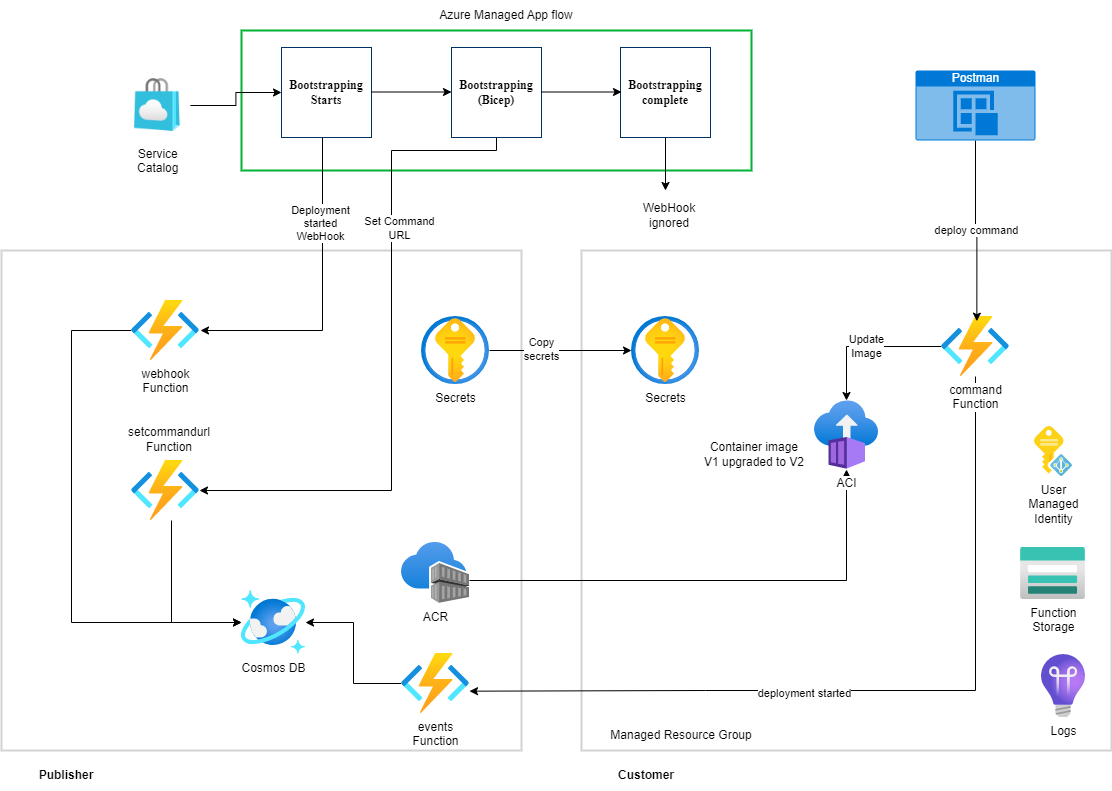

The diagram above was exported from draw.io. Its source (the exported page's mxGraphModel, read from the mxfile embedded in the PNG):
<mxGraphModel dx="1328" dy="807" grid="1" gridSize="10" guides="1" tooltips="1" connect="1" arrows="1" fold="1" page="1" pageScale="1" pageWidth="1169" pageHeight="827" math="0" shadow="0">
  <root>
    <mxCell id="0" />
    <mxCell id="1" parent="0" />
    <mxCell id="gGnHP_EOraHe4GDh0hiv-75" value="" style="rounded=0;whiteSpace=wrap;html=1;fillColor=none;strokeColor=#d3d3d3;strokeWidth=2;" vertex="1" parent="1">
      <mxGeometry x="50" y="280" width="520" height="500" as="geometry" />
    </mxCell>
    <mxCell id="gGnHP_EOraHe4GDh0hiv-77" value="" style="rounded=0;whiteSpace=wrap;html=1;fillColor=none;strokeColor=#00B336;strokeWidth=2;" vertex="1" parent="1">
      <mxGeometry x="290" y="60" width="510" height="140" as="geometry" />
    </mxCell>
    <mxCell id="gGnHP_EOraHe4GDh0hiv-2" value="Service&#10;Catalog" style="shape=image;verticalLabelPosition=bottom;labelBackgroundColor=default;verticalAlign=top;aspect=fixed;imageAspect=0;image=data:image/png,(base64 omitted: 12268 chars);" vertex="1" parent="1">
      <mxGeometry x="174.63" y="100" width="64.24" height="70" as="geometry" />
    </mxCell>
    <mxCell id="gGnHP_EOraHe4GDh0hiv-11" style="edgeStyle=orthogonalEdgeStyle;rounded=0;orthogonalLoop=1;jettySize=auto;html=1;" edge="1" parent="1" source="gGnHP_EOraHe4GDh0hiv-2" target="gGnHP_EOraHe4GDh0hiv-4">
      <mxGeometry relative="1" as="geometry" />
    </mxCell>
    <mxCell id="gGnHP_EOraHe4GDh0hiv-4" value="&lt;span style=&quot;font-family: proxima-nova; font-weight: 600; background-color: rgb(255, 255, 255);&quot;&gt;Bootstrapping Starts&lt;/span&gt;" style="whiteSpace=wrap;html=1;aspect=fixed;strokeColor=#003366;fillColor=none;" vertex="1" parent="1">
      <mxGeometry x="330" y="77" width="90" height="90" as="geometry" />
    </mxCell>
    <mxCell id="gGnHP_EOraHe4GDh0hiv-74" style="edgeStyle=orthogonalEdgeStyle;rounded=0;orthogonalLoop=1;jettySize=auto;html=1;" edge="1" parent="1">
      <mxGeometry relative="1" as="geometry">
        <mxPoint x="371" y="167" as="sourcePoint" />
        <mxPoint x="249" y="360" as="targetPoint" />
        <Array as="points">
          <mxPoint x="371" y="360" />
        </Array>
      </mxGeometry>
    </mxCell>
    <mxCell id="gGnHP_EOraHe4GDh0hiv-85" value="Deployment&lt;br&gt;started&lt;br&gt;WebHook" style="edgeLabel;html=1;align=center;verticalAlign=middle;resizable=0;points=[];" vertex="1" connectable="0" parent="gGnHP_EOraHe4GDh0hiv-74">
      <mxGeometry x="-0.4603" y="-3" relative="1" as="geometry">
        <mxPoint as="offset" />
      </mxGeometry>
    </mxCell>
    <mxCell id="gGnHP_EOraHe4GDh0hiv-84" style="edgeStyle=orthogonalEdgeStyle;rounded=0;orthogonalLoop=1;jettySize=auto;html=1;" edge="1" parent="1" source="gGnHP_EOraHe4GDh0hiv-5" target="gGnHP_EOraHe4GDh0hiv-83">
      <mxGeometry relative="1" as="geometry">
        <Array as="points">
          <mxPoint x="545" y="180" />
          <mxPoint x="440" y="180" />
          <mxPoint x="440" y="520" />
        </Array>
      </mxGeometry>
    </mxCell>
    <mxCell id="gGnHP_EOraHe4GDh0hiv-86" value="Set Command&lt;br&gt;URL" style="edgeLabel;html=1;align=center;verticalAlign=middle;resizable=0;points=[];" vertex="1" connectable="0" parent="gGnHP_EOraHe4GDh0hiv-84">
      <mxGeometry x="-0.399" y="7" relative="1" as="geometry">
        <mxPoint as="offset" />
      </mxGeometry>
    </mxCell>
    <mxCell id="gGnHP_EOraHe4GDh0hiv-5" value="&lt;span style=&quot;font-family: proxima-nova; font-weight: 600; background-color: rgb(255, 255, 255);&quot;&gt;Bootstrapping (Bicep)&lt;/span&gt;" style="whiteSpace=wrap;html=1;aspect=fixed;strokeColor=#003366;fillColor=none;" vertex="1" parent="1">
      <mxGeometry x="500" y="77" width="90" height="90" as="geometry" />
    </mxCell>
    <mxCell id="gGnHP_EOraHe4GDh0hiv-107" style="edgeStyle=orthogonalEdgeStyle;rounded=0;orthogonalLoop=1;jettySize=auto;html=1;" edge="1" parent="1" source="gGnHP_EOraHe4GDh0hiv-6">
      <mxGeometry relative="1" as="geometry">
        <mxPoint x="714" y="220" as="targetPoint" />
      </mxGeometry>
    </mxCell>
    <mxCell id="gGnHP_EOraHe4GDh0hiv-6" value="&lt;span style=&quot;font-family: proxima-nova; font-weight: 600; background-color: rgb(255, 255, 255);&quot;&gt;Bootstrapping complete&lt;/span&gt;" style="whiteSpace=wrap;html=1;aspect=fixed;strokeColor=#003366;fillColor=none;" vertex="1" parent="1">
      <mxGeometry x="669" y="77" width="90" height="90" as="geometry" />
    </mxCell>
    <mxCell id="gGnHP_EOraHe4GDh0hiv-7" value="" style="endArrow=classic;html=1;rounded=0;fontSize=12;" edge="1" parent="1">
      <mxGeometry width="50" height="50" relative="1" as="geometry">
        <mxPoint x="420" y="121.5" as="sourcePoint" />
        <mxPoint x="500" y="121.5" as="targetPoint" />
      </mxGeometry>
    </mxCell>
    <mxCell id="gGnHP_EOraHe4GDh0hiv-8" value="" style="endArrow=classic;html=1;rounded=0;fontSize=12;" edge="1" parent="1">
      <mxGeometry width="50" height="50" relative="1" as="geometry">
        <mxPoint x="590" y="121.5" as="sourcePoint" />
        <mxPoint x="670" y="121.5" as="targetPoint" />
      </mxGeometry>
    </mxCell>
    <mxCell id="gGnHP_EOraHe4GDh0hiv-70" value="Publisher" style="text;html=1;strokeColor=none;fillColor=none;align=center;verticalAlign=middle;whiteSpace=wrap;rounded=0;fontStyle=1" vertex="1" parent="1">
      <mxGeometry x="60" y="790" width="110" height="30" as="geometry" />
    </mxCell>
    <mxCell id="gGnHP_EOraHe4GDh0hiv-72" value="Customer" style="text;html=1;strokeColor=none;fillColor=none;align=center;verticalAlign=middle;whiteSpace=wrap;rounded=0;fontStyle=1" vertex="1" parent="1">
      <mxGeometry x="630" y="790" width="130" height="30" as="geometry" />
    </mxCell>
    <mxCell id="gGnHP_EOraHe4GDh0hiv-88" style="edgeStyle=orthogonalEdgeStyle;rounded=0;orthogonalLoop=1;jettySize=auto;html=1;" edge="1" parent="1" source="gGnHP_EOraHe4GDh0hiv-73" target="gGnHP_EOraHe4GDh0hiv-87">
      <mxGeometry relative="1" as="geometry">
        <Array as="points">
          <mxPoint x="120" y="360" />
          <mxPoint x="120" y="652" />
        </Array>
      </mxGeometry>
    </mxCell>
    <mxCell id="gGnHP_EOraHe4GDh0hiv-73" value="webhook&lt;br&gt;Function" style="aspect=fixed;html=1;points=[];align=center;image;fontSize=12;image=img/lib/azure2/iot/Function_Apps.svg;" vertex="1" parent="1">
      <mxGeometry x="180" y="330" width="68" height="60" as="geometry" />
    </mxCell>
    <mxCell id="gGnHP_EOraHe4GDh0hiv-76" value="" style="rounded=0;whiteSpace=wrap;html=1;fillColor=none;strokeColor=#d3d3d3;strokeWidth=2;" vertex="1" parent="1">
      <mxGeometry x="630" y="280" width="530" height="500" as="geometry" />
    </mxCell>
    <mxCell id="gGnHP_EOraHe4GDh0hiv-78" value="Azure Managed App flow" style="text;html=1;strokeColor=none;fillColor=none;align=center;verticalAlign=middle;whiteSpace=wrap;rounded=0;" vertex="1" parent="1">
      <mxGeometry x="460" y="30" width="190" height="30" as="geometry" />
    </mxCell>
    <mxCell id="gGnHP_EOraHe4GDh0hiv-81" style="edgeStyle=orthogonalEdgeStyle;rounded=0;orthogonalLoop=1;jettySize=auto;html=1;" edge="1" parent="1" source="gGnHP_EOraHe4GDh0hiv-79" target="gGnHP_EOraHe4GDh0hiv-80">
      <mxGeometry relative="1" as="geometry" />
    </mxCell>
    <mxCell id="gGnHP_EOraHe4GDh0hiv-82" value="Copy&lt;br&gt;secrets" style="edgeLabel;html=1;align=center;verticalAlign=middle;resizable=0;points=[];" vertex="1" connectable="0" parent="gGnHP_EOraHe4GDh0hiv-81">
      <mxGeometry x="-0.2864" y="2" relative="1" as="geometry">
        <mxPoint as="offset" />
      </mxGeometry>
    </mxCell>
    <mxCell id="gGnHP_EOraHe4GDh0hiv-79" value="Secrets" style="aspect=fixed;html=1;points=[];align=center;image;fontSize=12;image=img/lib/azure2/security/Key_Vaults.svg;" vertex="1" parent="1">
      <mxGeometry x="470" y="346" width="68" height="68" as="geometry" />
    </mxCell>
    <mxCell id="gGnHP_EOraHe4GDh0hiv-80" value="Secrets" style="aspect=fixed;html=1;points=[];align=center;image;fontSize=12;image=img/lib/azure2/security/Key_Vaults.svg;" vertex="1" parent="1">
      <mxGeometry x="680" y="346" width="68" height="68" as="geometry" />
    </mxCell>
    <mxCell id="gGnHP_EOraHe4GDh0hiv-89" style="edgeStyle=orthogonalEdgeStyle;rounded=0;orthogonalLoop=1;jettySize=auto;html=1;" edge="1" parent="1" source="gGnHP_EOraHe4GDh0hiv-83" target="gGnHP_EOraHe4GDh0hiv-87">
      <mxGeometry relative="1" as="geometry">
        <Array as="points">
          <mxPoint x="220" y="652" />
        </Array>
      </mxGeometry>
    </mxCell>
    <mxCell id="gGnHP_EOraHe4GDh0hiv-83" value="" style="aspect=fixed;html=1;points=[];align=center;image;fontSize=12;image=img/lib/azure2/compute/Function_Apps.svg;" vertex="1" parent="1">
      <mxGeometry x="180" y="490" width="68" height="60" as="geometry" />
    </mxCell>
    <mxCell id="gGnHP_EOraHe4GDh0hiv-87" value="Cosmos DB" style="aspect=fixed;html=1;points=[];align=center;image;fontSize=12;image=img/lib/azure2/databases/Azure_Cosmos_DB.svg;" vertex="1" parent="1">
      <mxGeometry x="290" y="620" width="64" height="64" as="geometry" />
    </mxCell>
    <mxCell id="gGnHP_EOraHe4GDh0hiv-90" value="setcommandurl&lt;br&gt;Function" style="text;html=1;strokeColor=none;fillColor=none;align=center;verticalAlign=middle;whiteSpace=wrap;rounded=0;" vertex="1" parent="1">
      <mxGeometry x="188" y="454" width="60" height="30" as="geometry" />
    </mxCell>
    <mxCell id="gGnHP_EOraHe4GDh0hiv-93" style="edgeStyle=orthogonalEdgeStyle;rounded=0;orthogonalLoop=1;jettySize=auto;html=1;" edge="1" parent="1" source="gGnHP_EOraHe4GDh0hiv-92" target="gGnHP_EOraHe4GDh0hiv-91">
      <mxGeometry relative="1" as="geometry">
        <Array as="points">
          <mxPoint x="895" y="610" />
        </Array>
      </mxGeometry>
    </mxCell>
    <mxCell id="gGnHP_EOraHe4GDh0hiv-91" value="ACI" style="aspect=fixed;html=1;points=[];align=center;image;fontSize=12;image=img/lib/azure2/containers/Container_Instances.svg;" vertex="1" parent="1">
      <mxGeometry x="863" y="430" width="64" height="69" as="geometry" />
    </mxCell>
    <mxCell id="gGnHP_EOraHe4GDh0hiv-92" value="ACR" style="aspect=fixed;html=1;points=[];align=center;image;fontSize=12;image=img/lib/azure2/containers/Container_Registries.svg;" vertex="1" parent="1">
      <mxGeometry x="450" y="572" width="68" height="61" as="geometry" />
    </mxCell>
    <mxCell id="gGnHP_EOraHe4GDh0hiv-97" value="Update&lt;br&gt;Image" style="edgeStyle=orthogonalEdgeStyle;rounded=0;orthogonalLoop=1;jettySize=auto;html=1;" edge="1" parent="1" source="gGnHP_EOraHe4GDh0hiv-94" target="gGnHP_EOraHe4GDh0hiv-91">
      <mxGeometry relative="1" as="geometry" />
    </mxCell>
    <mxCell id="gGnHP_EOraHe4GDh0hiv-99" style="edgeStyle=orthogonalEdgeStyle;rounded=0;orthogonalLoop=1;jettySize=auto;html=1;entryX=1;entryY=0.628;entryDx=0;entryDy=0;entryPerimeter=0;" edge="1" parent="1" source="gGnHP_EOraHe4GDh0hiv-94" target="gGnHP_EOraHe4GDh0hiv-98">
      <mxGeometry relative="1" as="geometry">
        <Array as="points">
          <mxPoint x="1024" y="720" />
          <mxPoint x="754" y="720" />
        </Array>
      </mxGeometry>
    </mxCell>
    <mxCell id="gGnHP_EOraHe4GDh0hiv-100" value="deployment started" style="edgeLabel;html=1;align=center;verticalAlign=middle;resizable=0;points=[];" vertex="1" connectable="0" parent="gGnHP_EOraHe4GDh0hiv-99">
      <mxGeometry x="0.1862" y="2" relative="1" as="geometry">
        <mxPoint as="offset" />
      </mxGeometry>
    </mxCell>
    <mxCell id="gGnHP_EOraHe4GDh0hiv-94" value="command&lt;br&gt;Function" style="aspect=fixed;html=1;points=[];align=center;image;fontSize=12;image=img/lib/azure2/compute/Function_Apps.svg;" vertex="1" parent="1">
      <mxGeometry x="990" y="346" width="68" height="60" as="geometry" />
    </mxCell>
    <mxCell id="gGnHP_EOraHe4GDh0hiv-96" value="deploy command" style="edgeStyle=orthogonalEdgeStyle;rounded=0;orthogonalLoop=1;jettySize=auto;html=1;entryX=0.52;entryY=0.078;entryDx=0;entryDy=0;entryPerimeter=0;" edge="1" parent="1" source="gGnHP_EOraHe4GDh0hiv-95" target="gGnHP_EOraHe4GDh0hiv-94">
      <mxGeometry relative="1" as="geometry" />
    </mxCell>
    <mxCell id="gGnHP_EOraHe4GDh0hiv-95" value="Postman" style="html=1;strokeColor=none;fillColor=#0079D6;labelPosition=center;verticalLabelPosition=middle;verticalAlign=top;align=center;fontSize=12;outlineConnect=0;spacingTop=-6;fontColor=#FFFFFF;sketch=0;shape=mxgraph.sitemap.post;" vertex="1" parent="1">
      <mxGeometry x="964" y="100" width="120" height="70" as="geometry" />
    </mxCell>
    <mxCell id="gGnHP_EOraHe4GDh0hiv-101" style="edgeStyle=orthogonalEdgeStyle;rounded=0;orthogonalLoop=1;jettySize=auto;html=1;" edge="1" parent="1" source="gGnHP_EOraHe4GDh0hiv-98" target="gGnHP_EOraHe4GDh0hiv-87">
      <mxGeometry relative="1" as="geometry" />
    </mxCell>
    <mxCell id="gGnHP_EOraHe4GDh0hiv-98" value="events&lt;br&gt;Function" style="aspect=fixed;html=1;points=[];align=center;image;fontSize=12;image=img/lib/azure2/compute/Function_Apps.svg;" vertex="1" parent="1">
      <mxGeometry x="450" y="683" width="68" height="60" as="geometry" />
    </mxCell>
    <mxCell id="gGnHP_EOraHe4GDh0hiv-102" value="Logs" style="aspect=fixed;html=1;points=[];align=center;image;fontSize=12;image=img/lib/azure2/management_governance/Application_Insights.svg;" vertex="1" parent="1">
      <mxGeometry x="1090" y="684" width="44" height="63" as="geometry" />
    </mxCell>
    <mxCell id="gGnHP_EOraHe4GDh0hiv-104" value="Managed Resource Group" style="text;html=1;strokeColor=none;fillColor=none;align=center;verticalAlign=middle;whiteSpace=wrap;rounded=0;" vertex="1" parent="1">
      <mxGeometry x="650" y="750" width="160" height="30" as="geometry" />
    </mxCell>
    <mxCell id="gGnHP_EOraHe4GDh0hiv-105" value="Function&lt;br&gt;Storage" style="aspect=fixed;html=1;points=[];align=center;image;fontSize=12;image=img/lib/azure2/storage/Storage_Accounts.svg;" vertex="1" parent="1">
      <mxGeometry x="1069" y="577" width="65" height="52" as="geometry" />
    </mxCell>
    <mxCell id="gGnHP_EOraHe4GDh0hiv-106" value="User&lt;br&gt;Managed&lt;br&gt;Identity" style="sketch=0;aspect=fixed;html=1;points=[];align=center;image;fontSize=12;image=img/lib/mscae/Managed_Identities.svg;" vertex="1" parent="1">
      <mxGeometry x="1083" y="456" width="38" height="50" as="geometry" />
    </mxCell>
    <mxCell id="gGnHP_EOraHe4GDh0hiv-108" value="WebHook ignored" style="text;html=1;strokeColor=none;fillColor=none;align=center;verticalAlign=middle;whiteSpace=wrap;rounded=0;" vertex="1" parent="1">
      <mxGeometry x="688" y="230" width="60" height="30" as="geometry" />
    </mxCell>
    <mxCell id="gGnHP_EOraHe4GDh0hiv-109" value="Container image&lt;br&gt;V1 upgraded to V2" style="text;html=1;strokeColor=none;fillColor=none;align=center;verticalAlign=middle;whiteSpace=wrap;rounded=0;" vertex="1" parent="1">
      <mxGeometry x="743" y="469" width="120" height="30" as="geometry" />
    </mxCell>
  </root>
</mxGraphModel>